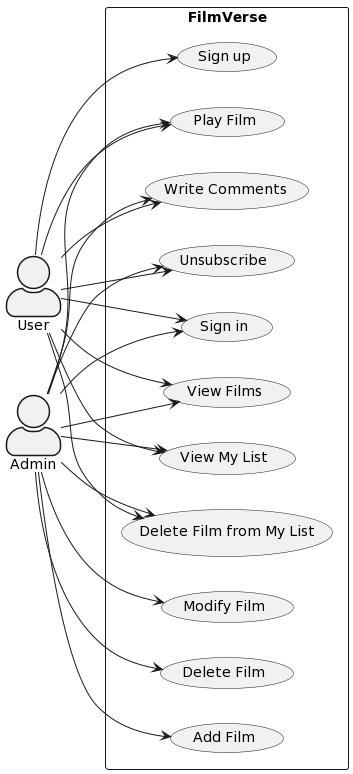

The diagram above was rendered by PlantUML. Its source (embedded in the PNG):
@startuml
skinparam actorStyle awesome
left to right direction

actor "User" as user
actor "Admin" as admin

rectangle FilmVerse {
  usecase "Sign up" as SU
  usecase "Sign in" as SI
  usecase "View Films" as VF
  usecase "View My List" as VML
  usecase "Delete Film from My List" as DFML
  usecase "Play Film" as PF
  usecase "Write Comments" as WC
  usecase "Unsubscribe" as US
  usecase "Add Film" as AF
  usecase "Modify Film" as MF
  usecase "Delete Film" as DF
}

user --> SU
user --> SI
user --> VF
user --> VML
user --> DFML
user --> PF
user --> WC
user --> US
admin --> SI
admin --> VF
admin --> AF
admin --> MF
admin --> DF
admin --> VML
admin --> DFML
admin --> PF
admin --> WC
admin --> US
@enduml